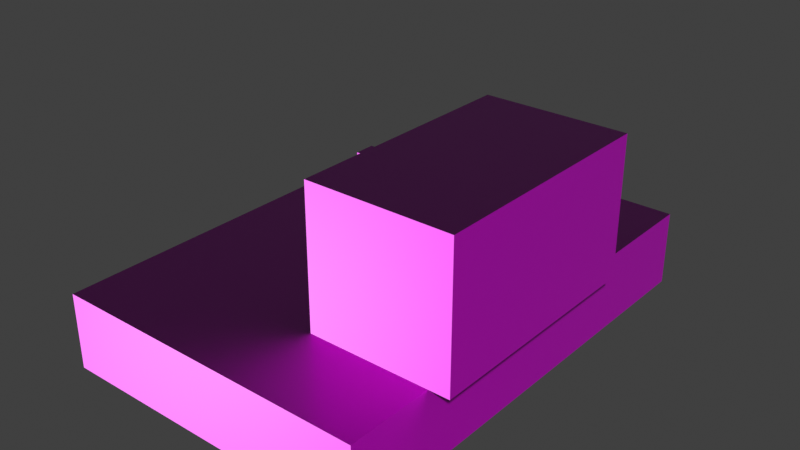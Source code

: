 # Source: cube2.blend  (saved by Blender 3.0.42; exported with 4.5.12 LTS)
import bpy
from mathutils import Matrix  # noqa: F401  (used for matrix-valued properties, if any)

bpy.ops.wm.read_factory_settings(use_empty=True)
scene = bpy.context.scene
scene.name = 'Scene'

# ---- images (referenced by path relative to the original .blend; pixels are not part of the script)
import os
ASSET_DIR = os.environ.get("B2B_ASSET_DIR", "")  # directory of the original .blend (textures are referenced by path, not embedded)
HERE = os.path.dirname(os.path.abspath(__file__))  # packed textures are extracted next to this script under _unpacked/

def load_image(name, relpath, width, height, colorspace="sRGB"):
    """Load a texture the original file referenced (path relative to the .blend, or extracted next to this script)."""
    p = next((c for c in (os.path.join(HERE, relpath), os.path.join(ASSET_DIR, relpath)) if relpath and os.path.exists(c)), "")
    if p:
        img = bpy.data.images.load(p, check_existing=True)
        img.name = name
    else:  # same state as the original file: an image datablock whose file is absent (Cycles renders it pink)
        img = bpy.data.images.new(name, width, height)
        img.source = "FILE"
        img.filepath = "//" + (relpath or name)
    img.colorspace_settings.name = colorspace
    return img
img_river_rock1_height_png = load_image('river_rock1_Height.png', 'river_rock1_Height.png', 1024, 1024, 'sRGB')
img_river_rock1_normal_ogl_png = load_image('river_rock1_Normal-ogl.png', 'river_rock1_Normal-ogl.png', 1024, 1024, 'sRGB')

# ---- materials (node trees are filled in below, after node groups)
mat_material_001 = bpy.data.materials.new('Material.001')
mat_material_001.use_transparent_shadow = False

# ---- material node trees
mat_material_001.use_nodes = True; mat_material_001.node_tree.nodes.clear()
_N = mat_material_001.node_tree.nodes; _L = mat_material_001.node_tree.links
n0 = _N.new('ShaderNodeBsdfPrincipled'); n0.name = 'Principled BSDF'; n0.location = (10, 300)
n0.distribution = 'GGX'
n0.subsurface_method = 'RANDOM_WALK_SKIN'
n0.inputs[2].default_value = 0.4
n0.inputs[3].default_value = 1.45
n0.inputs[27].default_value = (0.0, 0.0, 0.0, 1.0)
n0.inputs[28].default_value = 1.0
n1 = _N.new('ShaderNodeOutputMaterial'); n1.name = 'Material Output'; n1.location = (320, 270)
n2 = _N.new('ShaderNodeTexImage'); n2.name = 'Image Texture'; n2.location = (-280, 280)
n2.image = img_river_rock1_height_png
n3 = _N.new('ShaderNodeNormalMap'); n3.name = 'Normal Map'; n3.location = (-411, 18)
n4 = _N.new('ShaderNodeTexImage'); n4.name = 'Image Texture.001'; n4.location = (-750, -37)
n4.image = img_river_rock1_normal_ogl_png
_L.new(n0.outputs[0], n1.inputs[0])
_L.new(n2.outputs[0], n0.inputs[0])
_L.new(n3.outputs[0], n0.inputs[5])
_L.new(n4.outputs[0], n3.inputs[1])
n1.is_active_output = True

# ---- world
world_world = bpy.data.worlds.new('World'); scene.world = world_world
world_world.use_nodes = True; world_world.node_tree.nodes.clear()
_N = world_world.node_tree.nodes; _L = world_world.node_tree.links
n0 = _N.new('ShaderNodeOutputWorld'); n0.name = 'World Output'; n0.location = (300, 300)
n1 = _N.new('ShaderNodeBackground'); n1.name = 'Background'; n1.location = (10, 300)
n1.inputs[0].default_value = (0.05088, 0.05088, 0.05088, 1.0)
_L.new(n1.outputs[0], n0.inputs[0])
n0.is_active_output = True
world_world.color = (0.05088, 0.05088, 0.05088)
world_world.use_sun_shadow = False
world_world.sun_shadow_jitter_overblur = 0.0

# ---- meshes
me_cube_003 = bpy.data.meshes.new('Cube.003')
me_cube_003.from_pydata([(-1.871, -3.108, -1.81), (-1.871, -3.108, -1.81), (-1.871, -3.108, -1.81), (-1.871, -3.108, 1.81), (-1.871, -3.108, 1.81), (-1.871, -3.108, 1.81), (-1.871, 3.108, -1.81), (-1.871, 3.108, -1.81), (-1.871, 3.108, -1.81), (-1.871, 3.108, 1.81), (-1.871, 3.108, 1.81), (-1.871, 3.108, 1.81), (1.871, -3.108, -1.81), (1.871, -3.108, -1.81), (1.871, -3.108, -1.81), (1.871, -3.108, 1.81), (1.871, -3.108, 1.81), (1.871, -3.108, 1.81), (1.871, 3.108, -1.81), (1.871, 3.108, -1.81), (1.871, 3.108, -1.81), (1.871, 3.108, 1.81), (1.871, 3.108, 1.81), (1.871, 3.108, 1.81), (1.32, 6.96, -1.81), (1.32, 6.96, -1.81), (1.32, 6.96, -1.81), (1.32, 6.96, -3.81), (1.32, 6.96, -3.81), (1.32, 6.96, -3.81), (1.32, -5.373, -1.81), (1.32, -5.373, -1.81), (1.32, -5.373, -1.81), (1.32, -5.373, -3.81), (1.32, -5.373, -3.81), (1.32, -5.373, -3.81), (-7.156, 6.96, -1.81), (-7.156, 6.96, -1.81), (-7.156, 6.96, -1.81), (-7.156, 6.96, -3.81), (-7.156, 6.96, -3.81), (-7.156, 6.96, -3.81), (-7.156, -5.373, -1.81), (-7.156, -5.373, -1.81), (-7.156, -5.373, -1.81), (-7.156, -5.373, -3.81), (-7.156, -5.373, -3.81), (-7.156, -5.373, -3.81), (-2.548, -0.7785, -1.81), (-2.548, -0.7785, -1.81), (-2.548, -0.7785, -1.81), (-2.548, -0.7785, 1.428), (-2.548, -0.7785, 1.428), (-2.548, -0.7785, 1.428), (-2.548, -0.2995, -1.81), (-2.548, -0.2995, -1.81), (-2.548, -0.2995, -1.81), (-2.548, -0.2995, 1.428), (-2.548, -0.2995, 1.428), (-2.548, -0.2995, 1.428), (-1.374, -0.7785, -1.81), (-1.374, -0.7785, -1.81), (-1.374, -0.7785, -1.81), (-1.374, -0.7785, 1.428), (-1.374, -0.7785, 1.428), (-1.374, -0.7785, 1.428), (-1.374, -0.2995, -1.81), (-1.374, -0.2995, -1.81), (-1.374, -0.2995, -1.81), (-1.374, -0.2995, 1.428), (-1.374, -0.2995, 1.428), (-1.374, -0.2995, 1.428), (-1.374, -0.5432, -0.2913), (-1.374, -0.5432, -0.2913), (-1.374, -0.5432, -0.2913), (-1.374, -0.5432, -0.2913), (-1.374, -0.5432, -0.2913), (-1.374, -0.5432, -0.2913), (-1.374, -0.5432, 0.1103), (-1.374, -0.5432, 0.1103), (-1.374, -0.5432, 0.1103), (-1.374, -0.5432, 0.1103), (-1.374, 2.068, -0.2913), (-1.374, 2.068, -0.2913), (-1.374, 2.068, -0.2913), (-1.374, 2.068, -0.2913), (-1.374, 2.068, 0.1103), (-1.374, 2.068, 0.1103), (-1.374, 2.068, 0.1103), (-1.374, 2.068, 0.1103)], [], [(0, 3, 9), (0, 9, 6), (8, 10, 21), (8, 21, 19), (20, 23, 17), (20, 17, 14), (13, 15, 4), (13, 4, 2), (7, 18, 12), (7, 12, 1), (22, 11, 5), (22, 5, 16), (25, 38, 44), (25, 44, 31), (34, 30, 43), (34, 43, 47), (45, 42, 36), (45, 36, 39), (40, 27, 33), (40, 33, 46), (29, 26, 32), (29, 32, 35), (41, 37, 24), (41, 24, 28), (48, 51, 57), (48, 57, 54), (56, 58, 69), (56, 69, 67), (68, 71, 65), (68, 65, 62), (61, 63, 52), (61, 52, 50), (55, 66, 60), (55, 60, 49), (70, 59, 53), (70, 53, 64), (74, 76, 80), (74, 80, 79), (79, 80, 88), (79, 88, 87), (87, 88, 84), (87, 84, 83), (83, 84, 75), (83, 75, 73), (78, 86, 82), (78, 82, 72), (89, 81, 77), (89, 77, 85)])
me_cube_003.polygons.foreach_set('use_smooth', [0, 0, 0, 0, 0, 0, 0, 0, 0, 0, 0, 0, 0, 0, 0, 0, 0, 0, 0, 0, 0, 0, 0, 0, 0, 0, 0, 0, 0, 0, 0, 0, 0, 0, 0, 0, 1, 1, 1, 1, 1, 1, 1, 1, 0, 0, 0, 0])
_uv = me_cube_003.uv_layers.new(name='UVMap')
_uv.uv.foreach_set('vector', [0.375, 0.0, 0.625, 0.0, 0.625, 0.25, 0.375, 0.0, 0.625, 0.25, 0.375, 0.25, 0.375, 0.25, 0.625, 0.25, 0.625, 0.5, 0.375, 0.25, 0.625, 0.5, 0.375, 0.5, 0.375, 0.5, 0.625, 0.5, 0.625, 0.75, 0.375, 0.5, 0.625, 0.75, 0.375, 0.75, 0.375, 0.75, 0.625, 0.75, 0.625, 1.0, 0.375, 0.75, 0.625, 1.0, 0.375, 1.0, 0.125, 0.5, 0.375, 0.5, 0.375, 0.75, 0.125, 0.5, 0.375, 0.75, 0.125, 0.75, 0.625, 0.5, 0.875, 0.5, 0.875, 0.75, 0.625, 0.5, 0.875, 0.75, 0.625, 0.75, 0.625, 0.5, 0.875, 0.5, 0.875, 0.75, 0.625, 0.5, 0.875, 0.75, 0.625, 0.75, 0.375, 0.75, 0.625, 0.75, 0.625, 1.0, 0.375, 0.75, 0.625, 1.0, 0.375, 1.0, 0.375, 0.0, 0.625, 0.0, 0.625, 0.25, 0.375, 0.0, 0.625, 0.25, 0.375, 0.25, 0.125, 0.5, 0.375, 0.5, 0.375, 0.75, 0.125, 0.5, 0.375, 0.75, 0.125, 0.75, 0.375, 0.5, 0.625, 0.5, 0.625, 0.75, 0.375, 0.5, 0.625, 0.75, 0.375, 0.75, 0.375, 0.25, 0.625, 0.25, 0.625, 0.5, 0.375, 0.25, 0.625, 0.5, 0.375, 0.5, 0.375, 0.0, 0.625, 0.0, 0.625, 0.25, 0.375, 0.0, 0.625, 0.25, 0.375, 0.25, 0.375, 0.25, 0.625, 0.25, 0.625, 0.5, 0.375, 0.25, 0.625, 0.5, 0.375, 0.5, 0.375, 0.5, 0.625, 0.5, 0.625, 0.75, 0.375, 0.5, 0.625, 0.75, 0.375, 0.75, 0.375, 0.75, 0.625, 0.75, 0.625, 1.0, 0.375, 0.75, 0.625, 1.0, 0.375, 1.0, 0.125, 0.5, 0.375, 0.5, 0.375, 0.75, 0.125, 0.5, 0.375, 0.75, 0.125, 0.75, 0.625, 0.5, 0.875, 0.5, 0.875, 0.75, 0.625, 0.5, 0.875, 0.75, 0.625, 0.75, 0.375, 0.0, 0.625, 0.0, 0.625, 0.25, 0.375, 0.0, 0.625, 0.25, 0.375, 0.25, 0.375, 0.25, 0.625, 0.25, 0.625, 0.5, 0.375, 0.25, 0.625, 0.5, 0.375, 0.5, 0.375, 0.5, 0.625, 0.5, 0.625, 0.75, 0.375, 0.5, 0.625, 0.75, 0.375, 0.75, 0.375, 0.75, 0.625, 0.75, 0.625, 1.0, 0.375, 0.75, 0.625, 1.0, 0.375, 1.0, 0.125, 0.5, 0.375, 0.5, 0.375, 0.75, 0.125, 0.5, 0.375, 0.75, 0.125, 0.75, 0.625, 0.5, 0.875, 0.5, 0.875, 0.75, 0.625, 0.5, 0.875, 0.75, 0.625, 0.75])
me_cube_003.materials.append(mat_material_001)
me_cube_003.use_remesh_fix_poles = True
me_cube_003.use_remesh_preserve_attributes = False
me_cube_003.update()
me_cube_003.normals_split_custom_set([tuple(v) for v in zip(*[iter([-1.0, 0.0, 0.0, -1.0, 0.0, 0.0, -1.0, 0.0, 0.0, -1.0, 0.0, 0.0, -1.0, 0.0, 0.0, -1.0, 0.0, 0.0, 0.0, 1.0, 0.0, 0.0, 1.0, 0.0, 0.0, 1.0, 0.0, 0.0, 1.0, 0.0, 0.0, 1.0, 0.0, 0.0, 1.0, 0.0, 1.0, 0.0, 0.0, 1.0, 0.0, 0.0, 1.0, 0.0, 0.0, 1.0, 0.0, 0.0, 1.0, 0.0, 0.0, 1.0, 0.0, 0.0, 0.0, -1.0, 0.0, 0.0, -1.0, 0.0, 0.0, -1.0, 0.0, 0.0, -1.0, 0.0, 0.0, -1.0, 0.0, 0.0, -1.0, 0.0, 0.0, 0.0, -1.0, 0.0, 0.0, -1.0, 0.0, 0.0, -1.0, 0.0, 0.0, -1.0, 0.0, 0.0, -1.0, 0.0, 0.0, -1.0, 0.0, 0.0, 1.0, 0.0, 0.0, 1.0, 0.0, 0.0, 1.0, 0.0, 0.0, 1.0, 0.0, 0.0, 1.0, 0.0, 0.0, 1.0, 0.0, 0.0, 1.0, 0.0, 0.0, 1.0, 0.0, 0.0, 1.0, 0.0, 0.0, 1.0, 0.0, 0.0, 1.0, 0.0, 0.0, 1.0, 0.0, -1.0, 0.0, 0.0, -1.0, 0.0, 0.0, -1.0, 0.0, 0.0, -1.0, 0.0, 0.0, -1.0, 0.0, 0.0, -1.0, 0.0, -1.0, 0.0, 0.0, -1.0, 0.0, 0.0, -1.0, 0.0, 0.0, -1.0, 0.0, 0.0, -1.0, 0.0, 0.0, -1.0, 0.0, 0.0, 0.0, 0.0, -1.0, 0.0, 0.0, -1.0, 0.0, 0.0, -1.0, 0.0, 0.0, -1.0, 0.0, 0.0, -1.0, 0.0, 0.0, -1.0, 1.0, 0.0, 0.0, 1.0, 0.0, 0.0, 1.0, 0.0, 0.0, 1.0, 0.0, 0.0, 1.0, 0.0, 0.0, 1.0, 0.0, 0.0, 0.0, 1.0, 0.0, 0.0, 1.0, 0.0, 0.0, 1.0, 0.0, 0.0, 1.0, 0.0, 0.0, 1.0, 0.0, 0.0, 1.0, 0.0, -1.0, 0.0, 0.0, -1.0, 0.0, 0.0, -1.0, 0.0, 0.0, -1.0, 0.0, 0.0, -1.0, 0.0, 0.0, -1.0, 0.0, 0.0, 0.0, 1.0, 0.0, 0.0, 1.0, 0.0, 0.0, 1.0, 0.0, 0.0, 1.0, 0.0, 0.0, 1.0, 0.0, 0.0, 1.0, 0.0, 1.0, 0.0, 0.0, 1.0, 0.0, 0.0, 1.0, 0.0, 0.0, 1.0, 0.0, 0.0, 1.0, 0.0, 0.0, 1.0, 0.0, 0.0, 0.0, -1.0, 0.0, 0.0, -1.0, 0.0, 0.0, -1.0, 0.0, 0.0, -1.0, 0.0, 0.0, -1.0, 0.0, 0.0, -1.0, 0.0, 0.0, 0.0, -1.0, 0.0, 0.0, -1.0, 0.0, 0.0, -1.0, 0.0, 0.0, -1.0, 0.0, 0.0, -1.0, 0.0, 0.0, -1.0, 0.0, 0.0, 1.0, 0.0, 0.0, 1.0, 0.0, 0.0, 1.0, 0.0, 0.0, 1.0, 0.0, 0.0, 1.0, 0.0, 0.0, 1.0, 0.0, 0.0, 0.0, 0.0, 0.0, 0.0, 0.0, 0.0, 0.0, 0.0, 0.0, 0.0, 0.0, 0.0, 0.0, 0.0, 0.0, 0.0, 0.0, 0.0, 0.0, 0.0, 0.0, 0.0, 0.0, 0.0, 0.0, 0.0, 0.0, 0.0, 0.0, 0.0, 0.0, 0.0, 0.0, 0.0, 0.0, 0.0, 0.0, 0.0, 0.0, 0.0, 0.0, 0.0, 0.0, 0.0, 0.0, 0.0, 0.0, 0.0, 0.0, 0.0, 0.0, 0.0, 0.0, 0.0, 0.0, 0.0, 0.0, 0.0, 0.0, 0.0, 1.0, 0.0, 0.0, 0.0, 0.0, 0.0, 1.0, 0.0, 0.0, 1.0, -1.0, 0.0, 2.968e-07, -1.0, 0.0, 2.968e-07, -1.0, 0.0, 2.968e-07, -1.0, 0.0, 2.968e-07, -1.0, 0.0, 2.968e-07, -1.0, 0.0, 2.968e-07, 1.0, 0.0, -2.968e-07, 1.0, 0.0, -2.968e-07, 1.0, 0.0, -2.968e-07, 1.0, 0.0, -2.968e-07, 1.0, 0.0, -2.968e-07, 1.0, 0.0, -2.968e-07])] * 3)])

# ---- objects
ob_cube_003 = bpy.data.objects.new('Cube.003', me_cube_003)

# ---- transforms, parenting, visibility, modifiers, constraints
ob_cube_003.location = (2.918, -0.7931, 2.81)
ob_cube_003.rotation_mode = 'QUATERNION'
ob_cube_003.rotation_quaternion = (1.0, 0.0, 0.0, 0.0)
ob_cube_003.scale = (2.929, 2.929, 2.929)

# ---- collection membership
scene.collection.objects.link(ob_cube_003)

# ---- scene / render settings (as saved in the file)
scene.frame_start = 1; scene.frame_end = 250; scene.frame_set(1)
scene.render.engine = 'BLENDER_EEVEE_NEXT'
scene.cycles.sampling_pattern = 'TABULATED_SOBOL'
scene.cycles.use_light_tree = False
scene.view_settings.view_transform = 'Standard'
bpy.context.view_layer.update()

# ---- added for rendering (the .blend has no active camera and no usable light): camera, sun
cam_auto = bpy.data.cameras.new('AutoCamera')
cam_auto.lens = 50.0
cam_auto.sensor_width = 36.0
cam_auto.clip_end = 1000.0
ob_auto_camera = bpy.data.objects.new('AutoCamera', cam_auto)
scene.collection.objects.link(ob_auto_camera)
ob_auto_camera.location = (39.3057, -51.422, 35.1823)
ob_auto_camera.rotation_euler = (1.09748, -7.21219e-08, 0.694738)
scene.camera = ob_auto_camera
light_auto_sun = bpy.data.lights.new('AutoSun', 'SUN')
light_auto_sun.energy = 3.0
light_auto_sun.angle = 0.0523599
ob_auto_sun = bpy.data.objects.new('AutoSun', light_auto_sun)
scene.collection.objects.link(ob_auto_sun)
ob_auto_sun.rotation_euler = (0.872665, 0.174533, 0.523599)
bpy.context.view_layer.update()
